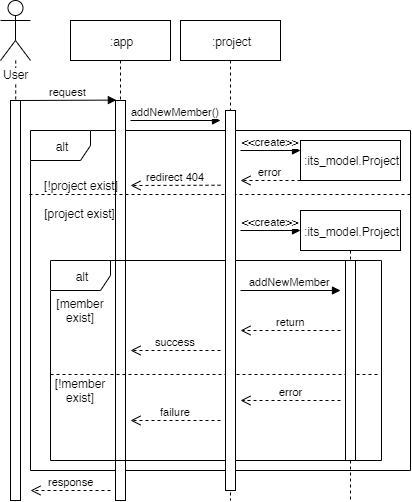

The diagram above was exported from draw.io. Its source (the exported page's mxGraphModel, read from the mxfile embedded in the PNG):
<mxGraphModel dx="981" dy="567" grid="1" gridSize="10" guides="1" tooltips="1" connect="1" arrows="1" fold="1" page="1" pageScale="1" pageWidth="827" pageHeight="1169" math="0" shadow="0">
  <root>
    <mxCell id="mpm0mbqtAoBhtRO5CL1x-0" />
    <mxCell id="mpm0mbqtAoBhtRO5CL1x-1" parent="mpm0mbqtAoBhtRO5CL1x-0" />
    <mxCell id="n4L5B4jAweOYGugdgHuJ-1" value=":app" style="shape=umlLifeline;perimeter=lifelinePerimeter;whiteSpace=wrap;html=1;container=1;collapsible=0;recursiveResize=0;outlineConnect=0;" vertex="1" parent="mpm0mbqtAoBhtRO5CL1x-1">
      <mxGeometry x="200" y="80" width="100" height="480" as="geometry" />
    </mxCell>
    <mxCell id="n4L5B4jAweOYGugdgHuJ-0" value="alt" style="shape=umlFrame;whiteSpace=wrap;html=1;" vertex="1" parent="n4L5B4jAweOYGugdgHuJ-1">
      <mxGeometry x="-40" y="110" width="380" height="340" as="geometry" />
    </mxCell>
    <mxCell id="n4L5B4jAweOYGugdgHuJ-2" value="" style="html=1;points=[];perimeter=orthogonalPerimeter;" vertex="1" parent="n4L5B4jAweOYGugdgHuJ-1">
      <mxGeometry x="45" y="80" width="10" height="400" as="geometry" />
    </mxCell>
    <mxCell id="n4L5B4jAweOYGugdgHuJ-3" value="addNewMember()" style="html=1;verticalAlign=bottom;endArrow=block;" edge="1" parent="n4L5B4jAweOYGugdgHuJ-1">
      <mxGeometry width="80" relative="1" as="geometry">
        <mxPoint x="60" y="100" as="sourcePoint" />
        <mxPoint x="150" y="100" as="targetPoint" />
      </mxGeometry>
    </mxCell>
    <mxCell id="n4L5B4jAweOYGugdgHuJ-27" value="alt" style="shape=umlFrame;whiteSpace=wrap;html=1;" vertex="1" parent="n4L5B4jAweOYGugdgHuJ-1">
      <mxGeometry x="-20" y="240" width="331" height="200" as="geometry" />
    </mxCell>
    <mxCell id="n4L5B4jAweOYGugdgHuJ-23" value="" style="line;strokeWidth=1;fillColor=none;align=left;verticalAlign=middle;spacingTop=-1;spacingLeft=3;spacingRight=3;rotatable=0;labelPosition=right;points=[];portConstraint=eastwest;dashed=1;" vertex="1" parent="n4L5B4jAweOYGugdgHuJ-1">
      <mxGeometry x="-41" y="170" width="381" height="8" as="geometry" />
    </mxCell>
    <mxCell id="n4L5B4jAweOYGugdgHuJ-28" value="" style="line;strokeWidth=1;fillColor=none;align=left;verticalAlign=middle;spacingTop=-1;spacingLeft=3;spacingRight=3;rotatable=0;labelPosition=right;points=[];portConstraint=eastwest;dashed=1;" vertex="1" parent="n4L5B4jAweOYGugdgHuJ-1">
      <mxGeometry x="-20" y="350" width="330" height="8" as="geometry" />
    </mxCell>
    <mxCell id="n4L5B4jAweOYGugdgHuJ-29" value="[member exist]" style="text;html=1;strokeColor=none;fillColor=none;align=center;verticalAlign=middle;whiteSpace=wrap;rounded=0;dashed=1;" vertex="1" parent="n4L5B4jAweOYGugdgHuJ-1">
      <mxGeometry x="-10" y="280" width="40" height="20" as="geometry" />
    </mxCell>
    <mxCell id="n4L5B4jAweOYGugdgHuJ-30" value="[!member exist]" style="text;html=1;strokeColor=none;fillColor=none;align=center;verticalAlign=middle;whiteSpace=wrap;rounded=0;dashed=1;" vertex="1" parent="n4L5B4jAweOYGugdgHuJ-1">
      <mxGeometry x="-10" y="360" width="40" height="20" as="geometry" />
    </mxCell>
    <mxCell id="n4L5B4jAweOYGugdgHuJ-5" style="edgeStyle=orthogonalEdgeStyle;rounded=0;orthogonalLoop=1;jettySize=auto;html=1;endArrow=none;endFill=0;dashed=1;" edge="1" parent="mpm0mbqtAoBhtRO5CL1x-1" source="n4L5B4jAweOYGugdgHuJ-6" target="n4L5B4jAweOYGugdgHuJ-9">
      <mxGeometry relative="1" as="geometry">
        <mxPoint x="145" y="440" as="targetPoint" />
      </mxGeometry>
    </mxCell>
    <mxCell id="n4L5B4jAweOYGugdgHuJ-6" value="User" style="shape=umlActor;verticalLabelPosition=bottom;labelBackgroundColor=#ffffff;verticalAlign=top;html=1;" vertex="1" parent="mpm0mbqtAoBhtRO5CL1x-1">
      <mxGeometry x="130" y="60" width="30" height="60" as="geometry" />
    </mxCell>
    <mxCell id="n4L5B4jAweOYGugdgHuJ-7" value="request" style="html=1;verticalAlign=bottom;endArrow=block;entryX=0.086;entryY=-0.001;entryDx=0;entryDy=0;entryPerimeter=0;" edge="1" parent="mpm0mbqtAoBhtRO5CL1x-1" target="n4L5B4jAweOYGugdgHuJ-2">
      <mxGeometry width="80" relative="1" as="geometry">
        <mxPoint x="150" y="159.9999999999999" as="sourcePoint" />
        <mxPoint x="220" y="160" as="targetPoint" />
      </mxGeometry>
    </mxCell>
    <mxCell id="n4L5B4jAweOYGugdgHuJ-8" value=":its_model.Project" style="shape=umlLifeline;perimeter=lifelinePerimeter;whiteSpace=wrap;html=1;container=1;collapsible=0;recursiveResize=0;outlineConnect=0;" vertex="1" parent="mpm0mbqtAoBhtRO5CL1x-1">
      <mxGeometry x="430" y="200" width="100" height="40" as="geometry" />
    </mxCell>
    <mxCell id="n4L5B4jAweOYGugdgHuJ-9" value="" style="html=1;points=[];perimeter=orthogonalPerimeter;" vertex="1" parent="mpm0mbqtAoBhtRO5CL1x-1">
      <mxGeometry x="140" y="160" width="10" height="400" as="geometry" />
    </mxCell>
    <mxCell id="n4L5B4jAweOYGugdgHuJ-10" value=":project" style="shape=umlLifeline;perimeter=lifelinePerimeter;whiteSpace=wrap;html=1;container=1;collapsible=0;recursiveResize=0;outlineConnect=0;" vertex="1" parent="mpm0mbqtAoBhtRO5CL1x-1">
      <mxGeometry x="310" y="80" width="100" height="480" as="geometry" />
    </mxCell>
    <mxCell id="n4L5B4jAweOYGugdgHuJ-11" value="" style="html=1;points=[];perimeter=orthogonalPerimeter;" vertex="1" parent="n4L5B4jAweOYGugdgHuJ-10">
      <mxGeometry x="45" y="90" width="10" height="380" as="geometry" />
    </mxCell>
    <mxCell id="n4L5B4jAweOYGugdgHuJ-14" value="response" style="html=1;verticalAlign=bottom;endArrow=open;dashed=1;endSize=8;" edge="1" parent="mpm0mbqtAoBhtRO5CL1x-1">
      <mxGeometry relative="1" as="geometry">
        <mxPoint x="240" y="550" as="sourcePoint" />
        <mxPoint x="160" y="550" as="targetPoint" />
      </mxGeometry>
    </mxCell>
    <mxCell id="n4L5B4jAweOYGugdgHuJ-15" value="&amp;lt;&amp;lt;create&amp;gt;&amp;gt;" style="html=1;verticalAlign=bottom;endArrow=block;" edge="1" parent="mpm0mbqtAoBhtRO5CL1x-1">
      <mxGeometry width="80" relative="1" as="geometry">
        <mxPoint x="370" y="210" as="sourcePoint" />
        <mxPoint x="430" y="210" as="targetPoint" />
      </mxGeometry>
    </mxCell>
    <mxCell id="n4L5B4jAweOYGugdgHuJ-16" value="error" style="html=1;verticalAlign=bottom;endArrow=open;dashed=1;endSize=8;" edge="1" parent="mpm0mbqtAoBhtRO5CL1x-1">
      <mxGeometry relative="1" as="geometry">
        <mxPoint x="430" y="240" as="sourcePoint" />
        <mxPoint x="370" y="240" as="targetPoint" />
      </mxGeometry>
    </mxCell>
    <mxCell id="n4L5B4jAweOYGugdgHuJ-17" value=":its_model.Project" style="shape=umlLifeline;perimeter=lifelinePerimeter;whiteSpace=wrap;html=1;container=1;collapsible=0;recursiveResize=0;outlineConnect=0;" vertex="1" parent="mpm0mbqtAoBhtRO5CL1x-1">
      <mxGeometry x="430" y="270" width="100" height="290" as="geometry" />
    </mxCell>
    <mxCell id="n4L5B4jAweOYGugdgHuJ-18" value="" style="html=1;points=[];perimeter=orthogonalPerimeter;" vertex="1" parent="n4L5B4jAweOYGugdgHuJ-17">
      <mxGeometry x="45" y="50" width="10" height="200" as="geometry" />
    </mxCell>
    <mxCell id="n4L5B4jAweOYGugdgHuJ-19" value="[project exist]" style="text;html=1;strokeColor=none;fillColor=none;align=center;verticalAlign=middle;whiteSpace=wrap;rounded=0;dashed=1;" vertex="1" parent="n4L5B4jAweOYGugdgHuJ-17">
      <mxGeometry x="-260" y="-7" width="79" height="20" as="geometry" />
    </mxCell>
    <mxCell id="n4L5B4jAweOYGugdgHuJ-20" value="&amp;lt;&amp;lt;create&amp;gt;&amp;gt;" style="html=1;verticalAlign=bottom;endArrow=block;" edge="1" parent="mpm0mbqtAoBhtRO5CL1x-1">
      <mxGeometry width="80" relative="1" as="geometry">
        <mxPoint x="370" y="290" as="sourcePoint" />
        <mxPoint x="430" y="290" as="targetPoint" />
      </mxGeometry>
    </mxCell>
    <mxCell id="n4L5B4jAweOYGugdgHuJ-21" value="[!project exist]" style="text;html=1;strokeColor=none;fillColor=none;align=center;verticalAlign=middle;whiteSpace=wrap;rounded=0;dashed=1;" vertex="1" parent="mpm0mbqtAoBhtRO5CL1x-1">
      <mxGeometry x="170" y="235" width="80" height="20" as="geometry" />
    </mxCell>
    <mxCell id="n4L5B4jAweOYGugdgHuJ-22" value="redirect 404" style="html=1;verticalAlign=bottom;endArrow=open;dashed=1;endSize=8;" edge="1" parent="mpm0mbqtAoBhtRO5CL1x-1">
      <mxGeometry relative="1" as="geometry">
        <mxPoint x="350" y="244.71000000000004" as="sourcePoint" />
        <mxPoint x="260" y="245" as="targetPoint" />
      </mxGeometry>
    </mxCell>
    <mxCell id="n4L5B4jAweOYGugdgHuJ-4" value="success" style="html=1;verticalAlign=bottom;endArrow=open;dashed=1;endSize=8;" edge="1" parent="mpm0mbqtAoBhtRO5CL1x-1">
      <mxGeometry relative="1" as="geometry">
        <mxPoint x="350" y="410" as="sourcePoint" />
        <mxPoint x="260" y="410" as="targetPoint" />
      </mxGeometry>
    </mxCell>
    <mxCell id="n4L5B4jAweOYGugdgHuJ-12" value="addNewMember" style="html=1;verticalAlign=bottom;endArrow=block;" edge="1" parent="mpm0mbqtAoBhtRO5CL1x-1">
      <mxGeometry width="80" relative="1" as="geometry">
        <mxPoint x="370" y="350" as="sourcePoint" />
        <mxPoint x="470" y="350" as="targetPoint" />
      </mxGeometry>
    </mxCell>
    <mxCell id="n4L5B4jAweOYGugdgHuJ-13" value="return" style="html=1;verticalAlign=bottom;endArrow=open;dashed=1;endSize=8;" edge="1" parent="mpm0mbqtAoBhtRO5CL1x-1">
      <mxGeometry relative="1" as="geometry">
        <mxPoint x="470" y="390" as="sourcePoint" />
        <mxPoint x="370" y="390" as="targetPoint" />
      </mxGeometry>
    </mxCell>
    <mxCell id="n4L5B4jAweOYGugdgHuJ-24" value="error" style="html=1;verticalAlign=bottom;endArrow=open;dashed=1;endSize=8;" edge="1" parent="mpm0mbqtAoBhtRO5CL1x-1">
      <mxGeometry relative="1" as="geometry">
        <mxPoint x="470" y="459.9999999999999" as="sourcePoint" />
        <mxPoint x="370" y="459.9999999999999" as="targetPoint" />
      </mxGeometry>
    </mxCell>
    <mxCell id="n4L5B4jAweOYGugdgHuJ-26" value="failure" style="html=1;verticalAlign=bottom;endArrow=open;dashed=1;endSize=8;" edge="1" parent="mpm0mbqtAoBhtRO5CL1x-1">
      <mxGeometry relative="1" as="geometry">
        <mxPoint x="350" y="479.9999999999999" as="sourcePoint" />
        <mxPoint x="260" y="479.9999999999999" as="targetPoint" />
      </mxGeometry>
    </mxCell>
  </root>
</mxGraphModel>